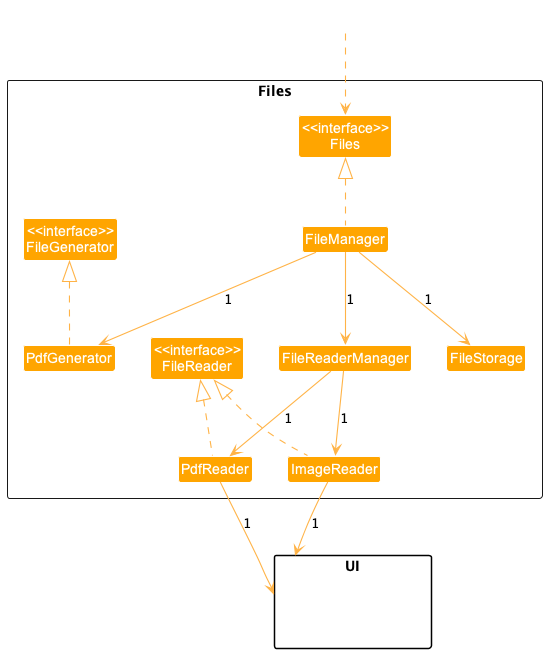

The diagram above was rendered by PlantUML. Its source (embedded in the PNG):
@startuml
!include style.puml
skinparam arrowThickness 1.1
skinparam arrowColor FILES_COLOR_T4
skinparam classBackgroundColor FILES_COLOR

package Files <<Rectangle>> {
  Class "<<interface>>\nFiles" as Files
  Class "<<interface>>\nFileReader" as FileReader
  Class "<<interface>>\nFileGenerator" as FileGenerator
  Class FileManager
  Class FileStorage
  Class FileReaderManager
  Class PdfReader
  Class ImageReader
  Class PdfGenerator
}

Class HiddenOutside #FFFFFF
HiddenOutside ..> Files
PdfReader .up.|> FileReader
PdfGenerator .up.|> FileGenerator
ImageReader .up.|> FileReader
FileManager .up.|> Files

FileManager -down-> FileReaderManager : 1
FileManager -down-> PdfGenerator : 1
FileManager -down-> FileStorage : 1
FileReaderManager -down-> PdfReader : 1
FileReaderManager -down-> ImageReader : 1

package UI {
Class HiddenModel #FFFFFF
}

PdfReader --> UI : 1
ImageReader --> UI : 1

@enduml